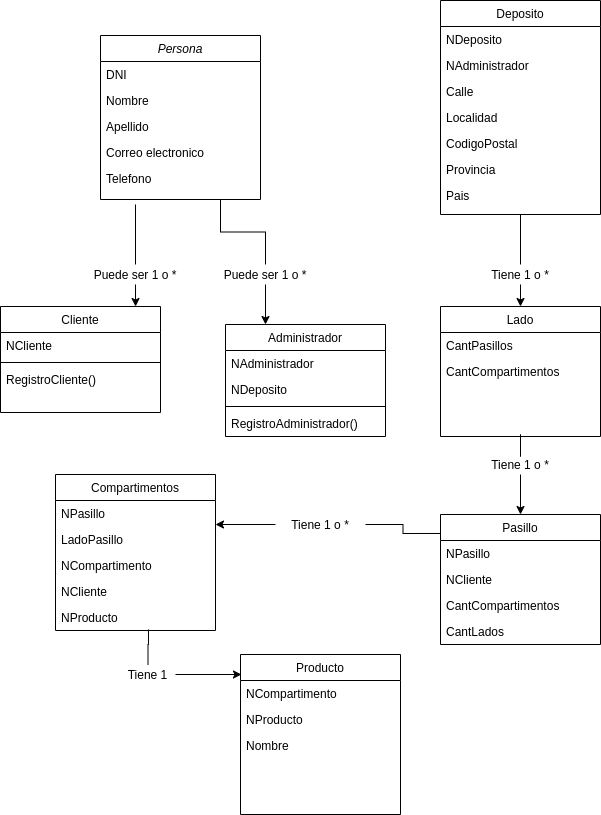

The diagram above was exported from draw.io. Its source (the exported page's mxGraphModel, read from the mxfile embedded in the PNG):
<mxGraphModel dx="801" dy="462" grid="1" gridSize="10" guides="1" tooltips="1" connect="1" arrows="1" fold="1" page="1" pageScale="1" pageWidth="827" pageHeight="1169" math="0" shadow="0">
  <root>
    <mxCell id="WIyWlLk6GJQsqaUBKTNV-0" />
    <mxCell id="WIyWlLk6GJQsqaUBKTNV-1" parent="WIyWlLk6GJQsqaUBKTNV-0" />
    <mxCell id="zkfFHV4jXpPFQw0GAbJ--0" value="Persona" style="swimlane;fontStyle=2;align=center;verticalAlign=top;childLayout=stackLayout;horizontal=1;startSize=26;horizontalStack=0;resizeParent=1;resizeLast=0;collapsible=1;marginBottom=0;rounded=0;shadow=0;strokeWidth=1;" parent="WIyWlLk6GJQsqaUBKTNV-1" vertex="1">
      <mxGeometry x="220" y="41" width="160" height="164" as="geometry">
        <mxRectangle x="230" y="140" width="160" height="26" as="alternateBounds" />
      </mxGeometry>
    </mxCell>
    <mxCell id="tYxbuN0CvLbBFgskrVCh-12" value="DNI" style="text;align=left;verticalAlign=top;spacingLeft=4;spacingRight=4;overflow=hidden;rotatable=0;points=[[0,0.5],[1,0.5]];portConstraint=eastwest;rounded=0;shadow=0;html=0;" vertex="1" parent="zkfFHV4jXpPFQw0GAbJ--0">
      <mxGeometry y="26" width="160" height="26" as="geometry" />
    </mxCell>
    <mxCell id="zkfFHV4jXpPFQw0GAbJ--1" value="Nombre" style="text;align=left;verticalAlign=top;spacingLeft=4;spacingRight=4;overflow=hidden;rotatable=0;points=[[0,0.5],[1,0.5]];portConstraint=eastwest;" parent="zkfFHV4jXpPFQw0GAbJ--0" vertex="1">
      <mxGeometry y="52" width="160" height="26" as="geometry" />
    </mxCell>
    <mxCell id="zkfFHV4jXpPFQw0GAbJ--2" value="Apellido" style="text;align=left;verticalAlign=top;spacingLeft=4;spacingRight=4;overflow=hidden;rotatable=0;points=[[0,0.5],[1,0.5]];portConstraint=eastwest;rounded=0;shadow=0;html=0;" parent="zkfFHV4jXpPFQw0GAbJ--0" vertex="1">
      <mxGeometry y="78" width="160" height="26" as="geometry" />
    </mxCell>
    <mxCell id="tYxbuN0CvLbBFgskrVCh-10" value="Correo electronico" style="text;align=left;verticalAlign=top;spacingLeft=4;spacingRight=4;overflow=hidden;rotatable=0;points=[[0,0.5],[1,0.5]];portConstraint=eastwest;rounded=0;shadow=0;html=0;" vertex="1" parent="zkfFHV4jXpPFQw0GAbJ--0">
      <mxGeometry y="104" width="160" height="26" as="geometry" />
    </mxCell>
    <mxCell id="tYxbuN0CvLbBFgskrVCh-11" value="Telefono" style="text;align=left;verticalAlign=top;spacingLeft=4;spacingRight=4;overflow=hidden;rotatable=0;points=[[0,0.5],[1,0.5]];portConstraint=eastwest;rounded=0;shadow=0;html=0;" vertex="1" parent="zkfFHV4jXpPFQw0GAbJ--0">
      <mxGeometry y="130" width="160" height="26" as="geometry" />
    </mxCell>
    <mxCell id="zkfFHV4jXpPFQw0GAbJ--6" value="Cliente" style="swimlane;fontStyle=0;align=center;verticalAlign=top;childLayout=stackLayout;horizontal=1;startSize=26;horizontalStack=0;resizeParent=1;resizeLast=0;collapsible=1;marginBottom=0;rounded=0;shadow=0;strokeWidth=1;" parent="WIyWlLk6GJQsqaUBKTNV-1" vertex="1">
      <mxGeometry x="120" y="312" width="160" height="106" as="geometry">
        <mxRectangle x="130" y="380" width="160" height="26" as="alternateBounds" />
      </mxGeometry>
    </mxCell>
    <mxCell id="zkfFHV4jXpPFQw0GAbJ--7" value="NCliente" style="text;align=left;verticalAlign=top;spacingLeft=4;spacingRight=4;overflow=hidden;rotatable=0;points=[[0,0.5],[1,0.5]];portConstraint=eastwest;" parent="zkfFHV4jXpPFQw0GAbJ--6" vertex="1">
      <mxGeometry y="26" width="160" height="26" as="geometry" />
    </mxCell>
    <mxCell id="tYxbuN0CvLbBFgskrVCh-89" value="" style="line;strokeWidth=1;fillColor=none;align=left;verticalAlign=middle;spacingTop=-1;spacingLeft=3;spacingRight=3;rotatable=0;labelPosition=right;points=[];portConstraint=eastwest;html=0;" vertex="1" parent="zkfFHV4jXpPFQw0GAbJ--6">
      <mxGeometry y="52" width="160" height="8" as="geometry" />
    </mxCell>
    <mxCell id="tYxbuN0CvLbBFgskrVCh-93" value="RegistroCliente()" style="text;align=left;verticalAlign=top;spacingLeft=4;spacingRight=4;overflow=hidden;rotatable=0;points=[[0,0.5],[1,0.5]];portConstraint=eastwest;rounded=0;shadow=0;html=0;" vertex="1" parent="zkfFHV4jXpPFQw0GAbJ--6">
      <mxGeometry y="60" width="160" height="26" as="geometry" />
    </mxCell>
    <mxCell id="tYxbuN0CvLbBFgskrVCh-56" style="edgeStyle=orthogonalEdgeStyle;rounded=0;orthogonalLoop=1;jettySize=auto;html=1;endArrow=none;endFill=0;" edge="1" parent="WIyWlLk6GJQsqaUBKTNV-1" source="tYxbuN0CvLbBFgskrVCh-46">
      <mxGeometry relative="1" as="geometry">
        <mxPoint x="255" y="210" as="targetPoint" />
      </mxGeometry>
    </mxCell>
    <mxCell id="tYxbuN0CvLbBFgskrVCh-58" style="edgeStyle=orthogonalEdgeStyle;rounded=0;orthogonalLoop=1;jettySize=auto;html=1;entryX=0.844;entryY=0;entryDx=0;entryDy=0;entryPerimeter=0;" edge="1" parent="WIyWlLk6GJQsqaUBKTNV-1" source="tYxbuN0CvLbBFgskrVCh-46" target="zkfFHV4jXpPFQw0GAbJ--6">
      <mxGeometry relative="1" as="geometry" />
    </mxCell>
    <mxCell id="tYxbuN0CvLbBFgskrVCh-46" value="Puede ser 1 o *" style="text;html=1;strokeColor=none;fillColor=none;align=center;verticalAlign=middle;whiteSpace=wrap;rounded=0;" vertex="1" parent="WIyWlLk6GJQsqaUBKTNV-1">
      <mxGeometry x="200" y="270" width="110" height="20" as="geometry" />
    </mxCell>
    <mxCell id="tYxbuN0CvLbBFgskrVCh-61" style="edgeStyle=orthogonalEdgeStyle;rounded=0;orthogonalLoop=1;jettySize=auto;html=1;entryX=0.75;entryY=1;entryDx=0;entryDy=0;endArrow=none;endFill=0;" edge="1" parent="WIyWlLk6GJQsqaUBKTNV-1" source="tYxbuN0CvLbBFgskrVCh-59" target="zkfFHV4jXpPFQw0GAbJ--0">
      <mxGeometry relative="1" as="geometry" />
    </mxCell>
    <mxCell id="tYxbuN0CvLbBFgskrVCh-62" style="edgeStyle=orthogonalEdgeStyle;rounded=0;orthogonalLoop=1;jettySize=auto;html=1;entryX=0.25;entryY=0;entryDx=0;entryDy=0;" edge="1" parent="WIyWlLk6GJQsqaUBKTNV-1" source="tYxbuN0CvLbBFgskrVCh-59" target="zkfFHV4jXpPFQw0GAbJ--13">
      <mxGeometry relative="1" as="geometry" />
    </mxCell>
    <mxCell id="tYxbuN0CvLbBFgskrVCh-59" value="Puede ser 1 o *" style="text;html=1;strokeColor=none;fillColor=none;align=center;verticalAlign=middle;whiteSpace=wrap;rounded=0;" vertex="1" parent="WIyWlLk6GJQsqaUBKTNV-1">
      <mxGeometry x="330" y="270" width="110" height="20" as="geometry" />
    </mxCell>
    <mxCell id="tYxbuN0CvLbBFgskrVCh-65" style="edgeStyle=orthogonalEdgeStyle;rounded=0;orthogonalLoop=1;jettySize=auto;html=1;" edge="1" parent="WIyWlLk6GJQsqaUBKTNV-1" source="tYxbuN0CvLbBFgskrVCh-63" target="tYxbuN0CvLbBFgskrVCh-14">
      <mxGeometry relative="1" as="geometry" />
    </mxCell>
    <mxCell id="tYxbuN0CvLbBFgskrVCh-66" style="edgeStyle=orthogonalEdgeStyle;rounded=0;orthogonalLoop=1;jettySize=auto;html=1;endArrow=none;endFill=0;entryX=0.5;entryY=1;entryDx=0;entryDy=0;" edge="1" parent="WIyWlLk6GJQsqaUBKTNV-1" source="tYxbuN0CvLbBFgskrVCh-63" target="zkfFHV4jXpPFQw0GAbJ--17">
      <mxGeometry relative="1" as="geometry">
        <mxPoint x="640" y="230" as="targetPoint" />
      </mxGeometry>
    </mxCell>
    <mxCell id="tYxbuN0CvLbBFgskrVCh-63" value="Tiene 1 o *" style="text;html=1;strokeColor=none;fillColor=none;align=center;verticalAlign=middle;whiteSpace=wrap;rounded=0;" vertex="1" parent="WIyWlLk6GJQsqaUBKTNV-1">
      <mxGeometry x="595" y="270" width="90" height="20" as="geometry" />
    </mxCell>
    <mxCell id="tYxbuN0CvLbBFgskrVCh-14" value="Lado" style="swimlane;fontStyle=0;align=center;verticalAlign=top;childLayout=stackLayout;horizontal=1;startSize=26;horizontalStack=0;resizeParent=1;resizeLast=0;collapsible=1;marginBottom=0;rounded=0;shadow=0;strokeWidth=1;" vertex="1" parent="WIyWlLk6GJQsqaUBKTNV-1">
      <mxGeometry x="560" y="312" width="160" height="130" as="geometry">
        <mxRectangle x="550" y="140" width="160" height="26" as="alternateBounds" />
      </mxGeometry>
    </mxCell>
    <mxCell id="tYxbuN0CvLbBFgskrVCh-71" value="CantPasillos" style="text;align=left;verticalAlign=top;spacingLeft=4;spacingRight=4;overflow=hidden;rotatable=0;points=[[0,0.5],[1,0.5]];portConstraint=eastwest;rounded=0;shadow=0;html=0;" vertex="1" parent="tYxbuN0CvLbBFgskrVCh-14">
      <mxGeometry y="26" width="160" height="26" as="geometry" />
    </mxCell>
    <mxCell id="tYxbuN0CvLbBFgskrVCh-96" value="CantCompartimentos" style="text;align=left;verticalAlign=top;spacingLeft=4;spacingRight=4;overflow=hidden;rotatable=0;points=[[0,0.5],[1,0.5]];portConstraint=eastwest;rounded=0;shadow=0;html=0;" vertex="1" parent="tYxbuN0CvLbBFgskrVCh-14">
      <mxGeometry y="52" width="160" height="26" as="geometry" />
    </mxCell>
    <mxCell id="tYxbuN0CvLbBFgskrVCh-78" style="edgeStyle=orthogonalEdgeStyle;rounded=0;orthogonalLoop=1;jettySize=auto;html=1;entryX=0.5;entryY=1;entryDx=0;entryDy=0;endArrow=none;endFill=0;" edge="1" parent="WIyWlLk6GJQsqaUBKTNV-1" source="tYxbuN0CvLbBFgskrVCh-77" target="tYxbuN0CvLbBFgskrVCh-14">
      <mxGeometry relative="1" as="geometry" />
    </mxCell>
    <mxCell id="tYxbuN0CvLbBFgskrVCh-110" style="edgeStyle=orthogonalEdgeStyle;rounded=0;orthogonalLoop=1;jettySize=auto;html=1;endArrow=classic;endFill=1;" edge="1" parent="WIyWlLk6GJQsqaUBKTNV-1" source="tYxbuN0CvLbBFgskrVCh-77" target="tYxbuN0CvLbBFgskrVCh-105">
      <mxGeometry relative="1" as="geometry" />
    </mxCell>
    <mxCell id="tYxbuN0CvLbBFgskrVCh-77" value="Tiene 1 o *" style="text;html=1;strokeColor=none;fillColor=none;align=center;verticalAlign=middle;whiteSpace=wrap;rounded=0;" vertex="1" parent="WIyWlLk6GJQsqaUBKTNV-1">
      <mxGeometry x="595" y="460" width="90" height="20" as="geometry" />
    </mxCell>
    <mxCell id="zkfFHV4jXpPFQw0GAbJ--17" value="Deposito" style="swimlane;fontStyle=0;align=center;verticalAlign=top;childLayout=stackLayout;horizontal=1;startSize=26;horizontalStack=0;resizeParent=1;resizeLast=0;collapsible=1;marginBottom=0;rounded=0;shadow=0;strokeWidth=1;" parent="WIyWlLk6GJQsqaUBKTNV-1" vertex="1">
      <mxGeometry x="560" y="6" width="160" height="214" as="geometry">
        <mxRectangle x="550" y="140" width="160" height="26" as="alternateBounds" />
      </mxGeometry>
    </mxCell>
    <mxCell id="zkfFHV4jXpPFQw0GAbJ--18" value="NDeposito" style="text;align=left;verticalAlign=top;spacingLeft=4;spacingRight=4;overflow=hidden;rotatable=0;points=[[0,0.5],[1,0.5]];portConstraint=eastwest;" parent="zkfFHV4jXpPFQw0GAbJ--17" vertex="1">
      <mxGeometry y="26" width="160" height="26" as="geometry" />
    </mxCell>
    <mxCell id="tYxbuN0CvLbBFgskrVCh-69" value="NAdministrador" style="text;align=left;verticalAlign=top;spacingLeft=4;spacingRight=4;overflow=hidden;rotatable=0;points=[[0,0.5],[1,0.5]];portConstraint=eastwest;" vertex="1" parent="zkfFHV4jXpPFQw0GAbJ--17">
      <mxGeometry y="52" width="160" height="26" as="geometry" />
    </mxCell>
    <mxCell id="zkfFHV4jXpPFQw0GAbJ--19" value="Calle" style="text;align=left;verticalAlign=top;spacingLeft=4;spacingRight=4;overflow=hidden;rotatable=0;points=[[0,0.5],[1,0.5]];portConstraint=eastwest;rounded=0;shadow=0;html=0;" parent="zkfFHV4jXpPFQw0GAbJ--17" vertex="1">
      <mxGeometry y="78" width="160" height="26" as="geometry" />
    </mxCell>
    <mxCell id="zkfFHV4jXpPFQw0GAbJ--20" value="Localidad" style="text;align=left;verticalAlign=top;spacingLeft=4;spacingRight=4;overflow=hidden;rotatable=0;points=[[0,0.5],[1,0.5]];portConstraint=eastwest;rounded=0;shadow=0;html=0;" parent="zkfFHV4jXpPFQw0GAbJ--17" vertex="1">
      <mxGeometry y="104" width="160" height="26" as="geometry" />
    </mxCell>
    <mxCell id="zkfFHV4jXpPFQw0GAbJ--21" value="CodigoPostal" style="text;align=left;verticalAlign=top;spacingLeft=4;spacingRight=4;overflow=hidden;rotatable=0;points=[[0,0.5],[1,0.5]];portConstraint=eastwest;rounded=0;shadow=0;html=0;" parent="zkfFHV4jXpPFQw0GAbJ--17" vertex="1">
      <mxGeometry y="130" width="160" height="26" as="geometry" />
    </mxCell>
    <mxCell id="zkfFHV4jXpPFQw0GAbJ--22" value="Provincia" style="text;align=left;verticalAlign=top;spacingLeft=4;spacingRight=4;overflow=hidden;rotatable=0;points=[[0,0.5],[1,0.5]];portConstraint=eastwest;rounded=0;shadow=0;html=0;" parent="zkfFHV4jXpPFQw0GAbJ--17" vertex="1">
      <mxGeometry y="156" width="160" height="26" as="geometry" />
    </mxCell>
    <mxCell id="tYxbuN0CvLbBFgskrVCh-70" value="Pais" style="text;align=left;verticalAlign=top;spacingLeft=4;spacingRight=4;overflow=hidden;rotatable=0;points=[[0,0.5],[1,0.5]];portConstraint=eastwest;rounded=0;shadow=0;html=0;" vertex="1" parent="zkfFHV4jXpPFQw0GAbJ--17">
      <mxGeometry y="182" width="160" height="26" as="geometry" />
    </mxCell>
    <mxCell id="tYxbuN0CvLbBFgskrVCh-114" style="edgeStyle=orthogonalEdgeStyle;rounded=0;orthogonalLoop=1;jettySize=auto;html=1;entryX=0.581;entryY=0.962;entryDx=0;entryDy=0;entryPerimeter=0;endArrow=none;endFill=0;" edge="1" parent="WIyWlLk6GJQsqaUBKTNV-1" source="tYxbuN0CvLbBFgskrVCh-80" target="tYxbuN0CvLbBFgskrVCh-27">
      <mxGeometry relative="1" as="geometry" />
    </mxCell>
    <mxCell id="tYxbuN0CvLbBFgskrVCh-115" style="edgeStyle=orthogonalEdgeStyle;rounded=0;orthogonalLoop=1;jettySize=auto;html=1;entryX=0.006;entryY=0.125;entryDx=0;entryDy=0;entryPerimeter=0;endArrow=classic;endFill=1;" edge="1" parent="WIyWlLk6GJQsqaUBKTNV-1" source="tYxbuN0CvLbBFgskrVCh-80" target="tYxbuN0CvLbBFgskrVCh-32">
      <mxGeometry relative="1" as="geometry" />
    </mxCell>
    <mxCell id="tYxbuN0CvLbBFgskrVCh-80" value="Tiene 1" style="text;html=1;strokeColor=none;fillColor=none;align=center;verticalAlign=middle;whiteSpace=wrap;rounded=0;" vertex="1" parent="WIyWlLk6GJQsqaUBKTNV-1">
      <mxGeometry x="240" y="670" width="55" height="20" as="geometry" />
    </mxCell>
    <mxCell id="zkfFHV4jXpPFQw0GAbJ--13" value="Administrador" style="swimlane;fontStyle=0;align=center;verticalAlign=top;childLayout=stackLayout;horizontal=1;startSize=26;horizontalStack=0;resizeParent=1;resizeLast=0;collapsible=1;marginBottom=0;rounded=0;shadow=0;strokeWidth=1;" parent="WIyWlLk6GJQsqaUBKTNV-1" vertex="1">
      <mxGeometry x="345" y="330" width="160" height="112" as="geometry">
        <mxRectangle x="340" y="380" width="170" height="26" as="alternateBounds" />
      </mxGeometry>
    </mxCell>
    <mxCell id="zkfFHV4jXpPFQw0GAbJ--14" value="NAdministrador" style="text;align=left;verticalAlign=top;spacingLeft=4;spacingRight=4;overflow=hidden;rotatable=0;points=[[0,0.5],[1,0.5]];portConstraint=eastwest;" parent="zkfFHV4jXpPFQw0GAbJ--13" vertex="1">
      <mxGeometry y="26" width="160" height="26" as="geometry" />
    </mxCell>
    <mxCell id="tYxbuN0CvLbBFgskrVCh-44" value="NDeposito" style="text;align=left;verticalAlign=top;spacingLeft=4;spacingRight=4;overflow=hidden;rotatable=0;points=[[0,0.5],[1,0.5]];portConstraint=eastwest;" vertex="1" parent="zkfFHV4jXpPFQw0GAbJ--13">
      <mxGeometry y="52" width="160" height="26" as="geometry" />
    </mxCell>
    <mxCell id="tYxbuN0CvLbBFgskrVCh-91" value="" style="line;strokeWidth=1;fillColor=none;align=left;verticalAlign=middle;spacingTop=-1;spacingLeft=3;spacingRight=3;rotatable=0;labelPosition=right;points=[];portConstraint=eastwest;html=0;" vertex="1" parent="zkfFHV4jXpPFQw0GAbJ--13">
      <mxGeometry y="78" width="160" height="8" as="geometry" />
    </mxCell>
    <mxCell id="tYxbuN0CvLbBFgskrVCh-94" value="RegistroAdministrador()" style="text;align=left;verticalAlign=top;spacingLeft=4;spacingRight=4;overflow=hidden;rotatable=0;points=[[0,0.5],[1,0.5]];portConstraint=eastwest;rounded=0;shadow=0;html=0;" vertex="1" parent="zkfFHV4jXpPFQw0GAbJ--13">
      <mxGeometry y="86" width="160" height="26" as="geometry" />
    </mxCell>
    <mxCell id="tYxbuN0CvLbBFgskrVCh-112" style="edgeStyle=orthogonalEdgeStyle;rounded=0;orthogonalLoop=1;jettySize=auto;html=1;entryX=1;entryY=-0.077;entryDx=0;entryDy=0;entryPerimeter=0;endArrow=classic;endFill=1;" edge="1" parent="WIyWlLk6GJQsqaUBKTNV-1" source="tYxbuN0CvLbBFgskrVCh-111" target="tYxbuN0CvLbBFgskrVCh-98">
      <mxGeometry relative="1" as="geometry" />
    </mxCell>
    <mxCell id="tYxbuN0CvLbBFgskrVCh-113" style="edgeStyle=orthogonalEdgeStyle;rounded=0;orthogonalLoop=1;jettySize=auto;html=1;entryX=0.013;entryY=0.146;entryDx=0;entryDy=0;entryPerimeter=0;endArrow=none;endFill=0;" edge="1" parent="WIyWlLk6GJQsqaUBKTNV-1" source="tYxbuN0CvLbBFgskrVCh-111" target="tYxbuN0CvLbBFgskrVCh-105">
      <mxGeometry relative="1" as="geometry" />
    </mxCell>
    <mxCell id="tYxbuN0CvLbBFgskrVCh-111" value="Tiene 1 o *" style="text;html=1;strokeColor=none;fillColor=none;align=center;verticalAlign=middle;whiteSpace=wrap;rounded=0;" vertex="1" parent="WIyWlLk6GJQsqaUBKTNV-1">
      <mxGeometry x="395" y="520" width="90" height="20" as="geometry" />
    </mxCell>
    <mxCell id="tYxbuN0CvLbBFgskrVCh-23" value="Compartimentos" style="swimlane;fontStyle=0;align=center;verticalAlign=top;childLayout=stackLayout;horizontal=1;startSize=26;horizontalStack=0;resizeParent=1;resizeLast=0;collapsible=1;marginBottom=0;rounded=0;shadow=0;strokeWidth=1;" vertex="1" parent="WIyWlLk6GJQsqaUBKTNV-1">
      <mxGeometry x="175" y="480" width="160" height="156" as="geometry">
        <mxRectangle x="550" y="140" width="160" height="26" as="alternateBounds" />
      </mxGeometry>
    </mxCell>
    <mxCell id="tYxbuN0CvLbBFgskrVCh-24" value="NPasillo" style="text;align=left;verticalAlign=top;spacingLeft=4;spacingRight=4;overflow=hidden;rotatable=0;points=[[0,0.5],[1,0.5]];portConstraint=eastwest;" vertex="1" parent="tYxbuN0CvLbBFgskrVCh-23">
      <mxGeometry y="26" width="160" height="26" as="geometry" />
    </mxCell>
    <mxCell id="tYxbuN0CvLbBFgskrVCh-98" value="LadoPasillo" style="text;align=left;verticalAlign=top;spacingLeft=4;spacingRight=4;overflow=hidden;rotatable=0;points=[[0,0.5],[1,0.5]];portConstraint=eastwest;rounded=0;shadow=0;html=0;" vertex="1" parent="tYxbuN0CvLbBFgskrVCh-23">
      <mxGeometry y="52" width="160" height="26" as="geometry" />
    </mxCell>
    <mxCell id="tYxbuN0CvLbBFgskrVCh-25" value="NCompartimento" style="text;align=left;verticalAlign=top;spacingLeft=4;spacingRight=4;overflow=hidden;rotatable=0;points=[[0,0.5],[1,0.5]];portConstraint=eastwest;rounded=0;shadow=0;html=0;" vertex="1" parent="tYxbuN0CvLbBFgskrVCh-23">
      <mxGeometry y="78" width="160" height="26" as="geometry" />
    </mxCell>
    <mxCell id="tYxbuN0CvLbBFgskrVCh-26" value="NCliente" style="text;align=left;verticalAlign=top;spacingLeft=4;spacingRight=4;overflow=hidden;rotatable=0;points=[[0,0.5],[1,0.5]];portConstraint=eastwest;rounded=0;shadow=0;html=0;" vertex="1" parent="tYxbuN0CvLbBFgskrVCh-23">
      <mxGeometry y="104" width="160" height="26" as="geometry" />
    </mxCell>
    <mxCell id="tYxbuN0CvLbBFgskrVCh-27" value="NProducto" style="text;align=left;verticalAlign=top;spacingLeft=4;spacingRight=4;overflow=hidden;rotatable=0;points=[[0,0.5],[1,0.5]];portConstraint=eastwest;rounded=0;shadow=0;html=0;" vertex="1" parent="tYxbuN0CvLbBFgskrVCh-23">
      <mxGeometry y="130" width="160" height="26" as="geometry" />
    </mxCell>
    <mxCell id="tYxbuN0CvLbBFgskrVCh-32" value="Producto" style="swimlane;fontStyle=0;align=center;verticalAlign=top;childLayout=stackLayout;horizontal=1;startSize=26;horizontalStack=0;resizeParent=1;resizeLast=0;collapsible=1;marginBottom=0;rounded=0;shadow=0;strokeWidth=1;" vertex="1" parent="WIyWlLk6GJQsqaUBKTNV-1">
      <mxGeometry x="360" y="660" width="160" height="160" as="geometry">
        <mxRectangle x="550" y="140" width="160" height="26" as="alternateBounds" />
      </mxGeometry>
    </mxCell>
    <mxCell id="tYxbuN0CvLbBFgskrVCh-33" value="NCompartimento" style="text;align=left;verticalAlign=top;spacingLeft=4;spacingRight=4;overflow=hidden;rotatable=0;points=[[0,0.5],[1,0.5]];portConstraint=eastwest;" vertex="1" parent="tYxbuN0CvLbBFgskrVCh-32">
      <mxGeometry y="26" width="160" height="26" as="geometry" />
    </mxCell>
    <mxCell id="tYxbuN0CvLbBFgskrVCh-34" value="NProducto" style="text;align=left;verticalAlign=top;spacingLeft=4;spacingRight=4;overflow=hidden;rotatable=0;points=[[0,0.5],[1,0.5]];portConstraint=eastwest;rounded=0;shadow=0;html=0;" vertex="1" parent="tYxbuN0CvLbBFgskrVCh-32">
      <mxGeometry y="52" width="160" height="26" as="geometry" />
    </mxCell>
    <mxCell id="tYxbuN0CvLbBFgskrVCh-35" value="Nombre" style="text;align=left;verticalAlign=top;spacingLeft=4;spacingRight=4;overflow=hidden;rotatable=0;points=[[0,0.5],[1,0.5]];portConstraint=eastwest;rounded=0;shadow=0;html=0;" vertex="1" parent="tYxbuN0CvLbBFgskrVCh-32">
      <mxGeometry y="78" width="160" height="26" as="geometry" />
    </mxCell>
    <mxCell id="tYxbuN0CvLbBFgskrVCh-105" value="Pasillo" style="swimlane;fontStyle=0;align=center;verticalAlign=top;childLayout=stackLayout;horizontal=1;startSize=26;horizontalStack=0;resizeParent=1;resizeLast=0;collapsible=1;marginBottom=0;rounded=0;shadow=0;strokeWidth=1;" vertex="1" parent="WIyWlLk6GJQsqaUBKTNV-1">
      <mxGeometry x="560" y="520" width="160" height="130" as="geometry">
        <mxRectangle x="550" y="140" width="160" height="26" as="alternateBounds" />
      </mxGeometry>
    </mxCell>
    <mxCell id="tYxbuN0CvLbBFgskrVCh-106" value="NPasillo" style="text;align=left;verticalAlign=top;spacingLeft=4;spacingRight=4;overflow=hidden;rotatable=0;points=[[0,0.5],[1,0.5]];portConstraint=eastwest;" vertex="1" parent="tYxbuN0CvLbBFgskrVCh-105">
      <mxGeometry y="26" width="160" height="26" as="geometry" />
    </mxCell>
    <mxCell id="tYxbuN0CvLbBFgskrVCh-107" value="NCliente" style="text;align=left;verticalAlign=top;spacingLeft=4;spacingRight=4;overflow=hidden;rotatable=0;points=[[0,0.5],[1,0.5]];portConstraint=eastwest;rounded=0;shadow=0;html=0;" vertex="1" parent="tYxbuN0CvLbBFgskrVCh-105">
      <mxGeometry y="52" width="160" height="26" as="geometry" />
    </mxCell>
    <mxCell id="tYxbuN0CvLbBFgskrVCh-108" value="CantCompartimentos" style="text;align=left;verticalAlign=top;spacingLeft=4;spacingRight=4;overflow=hidden;rotatable=0;points=[[0,0.5],[1,0.5]];portConstraint=eastwest;rounded=0;shadow=0;html=0;" vertex="1" parent="tYxbuN0CvLbBFgskrVCh-105">
      <mxGeometry y="78" width="160" height="26" as="geometry" />
    </mxCell>
    <mxCell id="tYxbuN0CvLbBFgskrVCh-109" value="CantLados" style="text;align=left;verticalAlign=top;spacingLeft=4;spacingRight=4;overflow=hidden;rotatable=0;points=[[0,0.5],[1,0.5]];portConstraint=eastwest;rounded=0;shadow=0;html=0;" vertex="1" parent="tYxbuN0CvLbBFgskrVCh-105">
      <mxGeometry y="104" width="160" height="26" as="geometry" />
    </mxCell>
  </root>
</mxGraphModel>